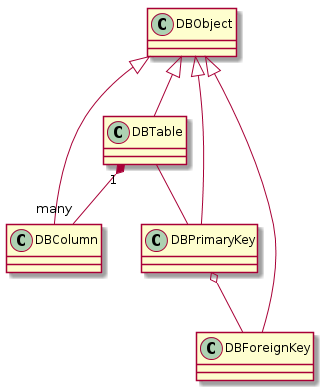

The diagram above was rendered by PlantUML. Its source (embedded in the PNG):
@startuml
skinparam backgroundColor white
	DBObject <|-- DBTable
	DBObject <|-- DBColumn
	DBObject <|-- DBPrimaryKey
	DBObject <|-- DBForeignKey

	DBTable "1" *-- "many" DBColumn
	DBTable -- DBPrimaryKey
	DBPrimaryKey o-- DBForeignKey


@enduml